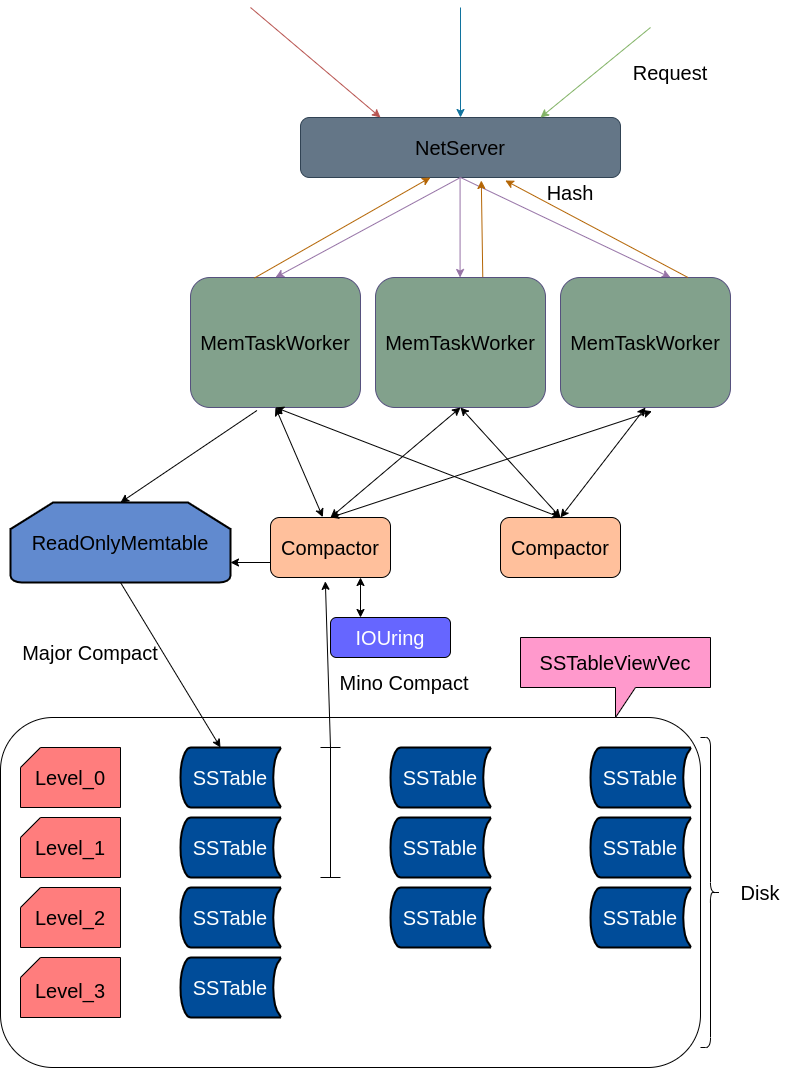

The diagram above was exported from draw.io. Its source (the exported page's mxGraphModel, read from the mxfile embedded in the PNG):
<mxGraphModel dx="856" dy="692" grid="1" gridSize="10" guides="1" tooltips="1" connect="1" arrows="1" fold="1" page="1" pageScale="1" pageWidth="827" pageHeight="1169" math="0" shadow="0">
  <root>
    <mxCell id="0" />
    <mxCell id="1" parent="0" />
    <mxCell id="2" value="&lt;font color=&quot;#000000&quot; style=&quot;font-size: 20px&quot;&gt;NetServer&lt;/font&gt;" style="rounded=1;whiteSpace=wrap;html=1;fillColor=#647687;fontColor=#ffffff;strokeColor=#314354;" vertex="1" parent="1">
      <mxGeometry x="300" y="120" width="320" height="60" as="geometry" />
    </mxCell>
    <mxCell id="6" value="" style="endArrow=classic;html=1;fontSize=20;fontColor=#000000;entryX=0.25;entryY=0;entryDx=0;entryDy=0;fillColor=#f8cecc;strokeColor=#b85450;gradientColor=#ea6b66;" edge="1" parent="1" target="2">
      <mxGeometry width="50" height="50" relative="1" as="geometry">
        <mxPoint x="250" y="10" as="sourcePoint" />
        <mxPoint x="410" y="270" as="targetPoint" />
      </mxGeometry>
    </mxCell>
    <mxCell id="7" value="" style="endArrow=classic;html=1;fontSize=20;fontColor=#000000;fillColor=#b1ddf0;strokeColor=#10739e;" edge="1" parent="1" target="2">
      <mxGeometry width="50" height="50" relative="1" as="geometry">
        <mxPoint x="460" y="10" as="sourcePoint" />
        <mxPoint x="410" y="270" as="targetPoint" />
      </mxGeometry>
    </mxCell>
    <mxCell id="8" value="" style="endArrow=classic;html=1;fontSize=20;fontColor=#000000;entryX=0.75;entryY=0;entryDx=0;entryDy=0;fillColor=#d5e8d4;gradientColor=#97d077;strokeColor=#82b366;" edge="1" parent="1" target="2">
      <mxGeometry width="50" height="50" relative="1" as="geometry">
        <mxPoint x="650" y="30" as="sourcePoint" />
        <mxPoint x="410" y="270" as="targetPoint" />
      </mxGeometry>
    </mxCell>
    <mxCell id="9" value="Request" style="text;html=1;strokeColor=none;fillColor=none;align=center;verticalAlign=middle;whiteSpace=wrap;rounded=0;fontSize=20;fontColor=#000000;" vertex="1" parent="1">
      <mxGeometry x="640" y="60" width="60" height="30" as="geometry" />
    </mxCell>
    <mxCell id="10" value="" style="endArrow=classic;html=1;fontSize=20;fontColor=#000000;exitX=0.5;exitY=1;exitDx=0;exitDy=0;entryX=0.5;entryY=0;entryDx=0;entryDy=0;fillColor=#e1d5e7;strokeColor=#9673a6;" edge="1" parent="1" source="2" target="14">
      <mxGeometry width="50" height="50" relative="1" as="geometry">
        <mxPoint x="360" y="320" as="sourcePoint" />
        <mxPoint x="277.75" y="267.65999999999997" as="targetPoint" />
      </mxGeometry>
    </mxCell>
    <mxCell id="11" value="" style="endArrow=classic;html=1;fontSize=20;fontColor=#000000;entryX=0.5;entryY=0;entryDx=0;entryDy=0;fillColor=#e1d5e7;strokeColor=#9673a6;" edge="1" parent="1">
      <mxGeometry width="50" height="50" relative="1" as="geometry">
        <mxPoint x="459.58" y="180" as="sourcePoint" />
        <mxPoint x="459.58" y="279.9999999999999" as="targetPoint" />
      </mxGeometry>
    </mxCell>
    <mxCell id="12" value="" style="endArrow=classic;html=1;fontSize=20;fontColor=#000000;exitX=0.5;exitY=1;exitDx=0;exitDy=0;fillColor=#e1d5e7;strokeColor=#9673a6;" edge="1" parent="1" source="2">
      <mxGeometry width="50" height="50" relative="1" as="geometry">
        <mxPoint x="470" y="189.9999999999999" as="sourcePoint" />
        <mxPoint x="670" y="280" as="targetPoint" />
      </mxGeometry>
    </mxCell>
    <mxCell id="14" value="MemTaskWorker" style="rounded=1;whiteSpace=wrap;html=1;fontSize=20;fillColor=#82A18C;strokeColor=#56517e;gradientColor=none;align=center;" vertex="1" parent="1">
      <mxGeometry x="190" y="280" width="170" height="130" as="geometry" />
    </mxCell>
    <mxCell id="15" value="MemTaskWorker" style="rounded=1;whiteSpace=wrap;html=1;fontSize=20;fillColor=#82A18C;strokeColor=#56517e;gradientColor=none;" vertex="1" parent="1">
      <mxGeometry x="375" y="280" width="170" height="130" as="geometry" />
    </mxCell>
    <mxCell id="16" value="MemTaskWorker" style="rounded=1;whiteSpace=wrap;html=1;fontSize=20;fillColor=#82A18C;strokeColor=#56517e;gradientColor=none;" vertex="1" parent="1">
      <mxGeometry x="560" y="280" width="170" height="130" as="geometry" />
    </mxCell>
    <mxCell id="20" value="&lt;font color=&quot;#000000&quot;&gt;Compactor&lt;/font&gt;" style="rounded=1;whiteSpace=wrap;html=1;fontSize=20;fillColor=#FFC09C;" vertex="1" parent="1">
      <mxGeometry x="270" y="520" width="120" height="60" as="geometry" />
    </mxCell>
    <mxCell id="21" value="&lt;font color=&quot;#000000&quot;&gt;Compactor&lt;/font&gt;" style="rounded=1;whiteSpace=wrap;html=1;fontSize=20;fillColor=#FFC09C;" vertex="1" parent="1">
      <mxGeometry x="500" y="520" width="120" height="60" as="geometry" />
    </mxCell>
    <mxCell id="23" value="" style="endArrow=classic;startArrow=classic;html=1;fontSize=20;fontColor=#000000;exitX=0.436;exitY=-0.006;exitDx=0;exitDy=0;exitPerimeter=0;entryX=0.5;entryY=1;entryDx=0;entryDy=0;" edge="1" parent="1" source="20" target="14">
      <mxGeometry width="50" height="50" relative="1" as="geometry">
        <mxPoint x="400" y="410" as="sourcePoint" />
        <mxPoint x="450" y="360" as="targetPoint" />
      </mxGeometry>
    </mxCell>
    <mxCell id="24" value="" style="endArrow=classic;startArrow=classic;html=1;fontSize=20;fontColor=#000000;entryX=0.5;entryY=1;entryDx=0;entryDy=0;" edge="1" parent="1" target="15">
      <mxGeometry width="50" height="50" relative="1" as="geometry">
        <mxPoint x="330" y="520" as="sourcePoint" />
        <mxPoint x="450" y="420" as="targetPoint" />
      </mxGeometry>
    </mxCell>
    <mxCell id="25" value="" style="endArrow=classic;startArrow=classic;html=1;fontSize=20;fontColor=#000000;entryX=0.538;entryY=1.029;entryDx=0;entryDy=0;entryPerimeter=0;" edge="1" parent="1" target="16">
      <mxGeometry width="50" height="50" relative="1" as="geometry">
        <mxPoint x="330" y="520" as="sourcePoint" />
        <mxPoint x="295" y="430" as="targetPoint" />
      </mxGeometry>
    </mxCell>
    <mxCell id="26" value="" style="endArrow=classic;startArrow=classic;html=1;fontSize=20;fontColor=#000000;exitX=0.5;exitY=0;exitDx=0;exitDy=0;entryX=0.5;entryY=1;entryDx=0;entryDy=0;" edge="1" parent="1" source="21" target="14">
      <mxGeometry width="50" height="50" relative="1" as="geometry">
        <mxPoint x="352.32000000000016" y="549.6399999999999" as="sourcePoint" />
        <mxPoint x="305" y="440" as="targetPoint" />
      </mxGeometry>
    </mxCell>
    <mxCell id="27" value="" style="endArrow=classic;startArrow=classic;html=1;fontSize=20;fontColor=#000000;exitX=0.5;exitY=0;exitDx=0;exitDy=0;entryX=0.5;entryY=1;entryDx=0;entryDy=0;" edge="1" parent="1" source="21" target="15">
      <mxGeometry width="50" height="50" relative="1" as="geometry">
        <mxPoint x="362.32000000000016" y="559.6399999999999" as="sourcePoint" />
        <mxPoint x="315" y="450" as="targetPoint" />
      </mxGeometry>
    </mxCell>
    <mxCell id="28" value="" style="endArrow=classic;startArrow=classic;html=1;fontSize=20;fontColor=#000000;exitX=0.5;exitY=0;exitDx=0;exitDy=0;entryX=0.5;entryY=1;entryDx=0;entryDy=0;" edge="1" parent="1" source="21" target="16">
      <mxGeometry width="50" height="50" relative="1" as="geometry">
        <mxPoint x="372.32000000000016" y="569.6399999999999" as="sourcePoint" />
        <mxPoint x="325" y="460" as="targetPoint" />
      </mxGeometry>
    </mxCell>
    <mxCell id="32" value="&lt;font color=&quot;#ffffff&quot;&gt;SSTable&lt;/font&gt;" style="strokeWidth=2;html=1;shape=mxgraph.flowchart.stored_data;whiteSpace=wrap;fontSize=20;fontColor=#000000;fillColor=#004C99;gradientColor=none;" vertex="1" parent="1">
      <mxGeometry x="180" y="750" width="100" height="60" as="geometry" />
    </mxCell>
    <mxCell id="33" value="&lt;font color=&quot;#ffffff&quot;&gt;SSTable&lt;/font&gt;" style="strokeWidth=2;html=1;shape=mxgraph.flowchart.stored_data;whiteSpace=wrap;fontSize=20;fontColor=#000000;fillColor=#004C99;gradientColor=none;" vertex="1" parent="1">
      <mxGeometry x="390" y="750" width="100" height="60" as="geometry" />
    </mxCell>
    <mxCell id="34" value="&lt;font color=&quot;#ffffff&quot;&gt;SSTable&lt;/font&gt;" style="strokeWidth=2;html=1;shape=mxgraph.flowchart.stored_data;whiteSpace=wrap;fontSize=20;fontColor=#000000;fillColor=#004C99;gradientColor=none;" vertex="1" parent="1">
      <mxGeometry x="180" y="890" width="100" height="60" as="geometry" />
    </mxCell>
    <mxCell id="35" value="&lt;font color=&quot;#ffffff&quot;&gt;SSTable&lt;/font&gt;" style="strokeWidth=2;html=1;shape=mxgraph.flowchart.stored_data;whiteSpace=wrap;fontSize=20;fontColor=#000000;fillColor=#004C99;gradientColor=none;" vertex="1" parent="1">
      <mxGeometry x="180" y="820" width="100" height="60" as="geometry" />
    </mxCell>
    <mxCell id="36" value="&lt;font color=&quot;#ffffff&quot;&gt;SSTable&lt;/font&gt;" style="strokeWidth=2;html=1;shape=mxgraph.flowchart.stored_data;whiteSpace=wrap;fontSize=20;fontColor=#000000;fillColor=#004C99;gradientColor=none;" vertex="1" parent="1">
      <mxGeometry x="390" y="890" width="100" height="60" as="geometry" />
    </mxCell>
    <mxCell id="37" value="&lt;font color=&quot;#ffffff&quot;&gt;SSTable&lt;/font&gt;" style="strokeWidth=2;html=1;shape=mxgraph.flowchart.stored_data;whiteSpace=wrap;fontSize=20;fontColor=#000000;fillColor=#004C99;gradientColor=none;" vertex="1" parent="1">
      <mxGeometry x="390" y="820" width="100" height="60" as="geometry" />
    </mxCell>
    <mxCell id="38" value="&lt;font color=&quot;#ffffff&quot;&gt;SSTable&lt;/font&gt;" style="strokeWidth=2;html=1;shape=mxgraph.flowchart.stored_data;whiteSpace=wrap;fontSize=20;fontColor=#000000;fillColor=#004C99;gradientColor=none;" vertex="1" parent="1">
      <mxGeometry x="590" y="890" width="100" height="60" as="geometry" />
    </mxCell>
    <mxCell id="39" value="&lt;font color=&quot;#ffffff&quot;&gt;SSTable&lt;/font&gt;" style="strokeWidth=2;html=1;shape=mxgraph.flowchart.stored_data;whiteSpace=wrap;fontSize=20;fontColor=#000000;fillColor=#004C99;gradientColor=none;" vertex="1" parent="1">
      <mxGeometry x="590" y="820" width="100" height="60" as="geometry" />
    </mxCell>
    <mxCell id="40" value="&lt;font color=&quot;#ffffff&quot;&gt;SSTable&lt;/font&gt;" style="strokeWidth=2;html=1;shape=mxgraph.flowchart.stored_data;whiteSpace=wrap;fontSize=20;fontColor=#000000;fillColor=#004C99;gradientColor=none;" vertex="1" parent="1">
      <mxGeometry x="590" y="750" width="100" height="60" as="geometry" />
    </mxCell>
    <mxCell id="41" value="&lt;font color=&quot;#ffffff&quot;&gt;SSTable&lt;/font&gt;" style="strokeWidth=2;html=1;shape=mxgraph.flowchart.stored_data;whiteSpace=wrap;fontSize=20;fontColor=#000000;fillColor=#004C99;gradientColor=none;" vertex="1" parent="1">
      <mxGeometry x="180" y="960" width="100" height="60" as="geometry" />
    </mxCell>
    <mxCell id="42" value="" style="verticalLabelPosition=bottom;verticalAlign=top;html=1;shape=card;whiteSpace=wrap;size=20;arcSize=12;fontSize=20;fontColor=#FFFFFF;fillColor=#FF7D7D;gradientColor=none;" vertex="1" parent="1">
      <mxGeometry x="20" y="750" width="100" height="60" as="geometry" />
    </mxCell>
    <mxCell id="43" value="" style="verticalLabelPosition=bottom;verticalAlign=top;html=1;shape=card;whiteSpace=wrap;size=20;arcSize=12;fontSize=20;fontColor=#FFFFFF;fillColor=#FF7D7D;gradientColor=none;" vertex="1" parent="1">
      <mxGeometry x="20" y="960" width="100" height="60" as="geometry" />
    </mxCell>
    <mxCell id="44" value="" style="verticalLabelPosition=bottom;verticalAlign=top;html=1;shape=card;whiteSpace=wrap;size=20;arcSize=12;fontSize=20;fontColor=#FFFFFF;fillColor=#FF7D7D;gradientColor=none;" vertex="1" parent="1">
      <mxGeometry x="20" y="820" width="100" height="60" as="geometry" />
    </mxCell>
    <mxCell id="45" value="" style="verticalLabelPosition=bottom;verticalAlign=top;html=1;shape=card;whiteSpace=wrap;size=20;arcSize=12;fontSize=20;fontColor=#FFFFFF;fillColor=#FF7D7D;gradientColor=none;" vertex="1" parent="1">
      <mxGeometry x="20" y="890" width="100" height="60" as="geometry" />
    </mxCell>
    <mxCell id="47" value="" style="html=1;labelBackgroundColor=#ffffff;endArrow=classic;endFill=1;endSize=6;jettySize=auto;orthogonalLoop=1;strokeWidth=1;fontSize=14;fontColor=#FFFFFF;exitX=0.376;exitY=0.004;exitDx=0;exitDy=0;exitPerimeter=0;entryX=0.406;entryY=1;entryDx=0;entryDy=0;entryPerimeter=0;fillColor=#fad7ac;strokeColor=#b46504;" edge="1" parent="1" source="14" target="2">
      <mxGeometry width="60" height="60" relative="1" as="geometry">
        <mxPoint x="400" y="280" as="sourcePoint" />
        <mxPoint x="410" y="190" as="targetPoint" />
      </mxGeometry>
    </mxCell>
    <mxCell id="48" value="" style="html=1;labelBackgroundColor=#ffffff;endArrow=classic;endFill=1;endSize=6;jettySize=auto;orthogonalLoop=1;strokeWidth=1;fontSize=14;fontColor=#FFFFFF;exitX=0.631;exitY=-0.003;exitDx=0;exitDy=0;exitPerimeter=0;fillColor=#fad7ac;strokeColor=#b46504;entryX=0.565;entryY=1.05;entryDx=0;entryDy=0;entryPerimeter=0;" edge="1" parent="1" source="15" target="2">
      <mxGeometry width="60" height="60" relative="1" as="geometry">
        <mxPoint x="263.9200000000001" y="290.52" as="sourcePoint" />
        <mxPoint x="450" y="190" as="targetPoint" />
      </mxGeometry>
    </mxCell>
    <mxCell id="49" value="" style="html=1;labelBackgroundColor=#ffffff;endArrow=classic;endFill=1;endSize=6;jettySize=auto;orthogonalLoop=1;strokeWidth=1;fontSize=14;fontColor=#FFFFFF;exitX=0.75;exitY=0;exitDx=0;exitDy=0;fillColor=#fad7ac;strokeColor=#b46504;entryX=0.64;entryY=1.05;entryDx=0;entryDy=0;entryPerimeter=0;" edge="1" parent="1" source="16" target="2">
      <mxGeometry width="60" height="60" relative="1" as="geometry">
        <mxPoint x="273.9200000000001" y="300.52" as="sourcePoint" />
        <mxPoint x="500" y="200" as="targetPoint" />
      </mxGeometry>
    </mxCell>
    <mxCell id="50" value="&lt;font color=&quot;#000000&quot;&gt;Level_0&lt;/font&gt;" style="text;html=1;strokeColor=none;fillColor=none;align=center;verticalAlign=middle;whiteSpace=wrap;rounded=0;fontSize=20;fontColor=#FFFFFF;" vertex="1" parent="1">
      <mxGeometry x="40" y="765" width="60" height="30" as="geometry" />
    </mxCell>
    <mxCell id="51" value="Level_1" style="text;html=1;strokeColor=none;fillColor=none;align=center;verticalAlign=middle;whiteSpace=wrap;rounded=0;fontSize=20;fontColor=#000000;" vertex="1" parent="1">
      <mxGeometry x="40" y="835" width="60" height="30" as="geometry" />
    </mxCell>
    <mxCell id="52" value="Level_2" style="text;html=1;strokeColor=none;fillColor=none;align=center;verticalAlign=middle;whiteSpace=wrap;rounded=0;fontSize=20;fontColor=#000000;" vertex="1" parent="1">
      <mxGeometry x="40" y="905" width="60" height="30" as="geometry" />
    </mxCell>
    <mxCell id="53" value="Level_3" style="text;html=1;strokeColor=none;fillColor=none;align=center;verticalAlign=middle;whiteSpace=wrap;rounded=0;fontSize=20;fontColor=#000000;" vertex="1" parent="1">
      <mxGeometry x="40" y="980" width="60" height="25" as="geometry" />
    </mxCell>
    <mxCell id="59" value="ReadOnlyMemtable" style="strokeWidth=2;html=1;shape=mxgraph.flowchart.loop_limit;whiteSpace=wrap;fontSize=20;fontColor=#000000;fillColor=#618ACF;gradientColor=none;" vertex="1" parent="1">
      <mxGeometry x="10" y="505" width="220" height="80" as="geometry" />
    </mxCell>
    <mxCell id="60" value="" style="endArrow=classic;html=1;fontSize=20;fontColor=#000000;exitX=0;exitY=0.75;exitDx=0;exitDy=0;entryX=1;entryY=0.75;entryDx=0;entryDy=0;entryPerimeter=0;" edge="1" parent="1" source="20" target="59">
      <mxGeometry width="50" height="50" relative="1" as="geometry">
        <mxPoint x="400" y="540" as="sourcePoint" />
        <mxPoint x="450" y="490" as="targetPoint" />
      </mxGeometry>
    </mxCell>
    <mxCell id="61" value="" style="endArrow=classic;html=1;fontSize=20;fontColor=#000000;entryX=0.4;entryY=0;entryDx=0;entryDy=0;entryPerimeter=0;exitX=0.5;exitY=1;exitDx=0;exitDy=0;exitPerimeter=0;" edge="1" parent="1" source="59" target="32">
      <mxGeometry width="50" height="50" relative="1" as="geometry">
        <mxPoint x="170" y="590" as="sourcePoint" />
        <mxPoint x="450" y="490" as="targetPoint" />
      </mxGeometry>
    </mxCell>
    <mxCell id="62" value="" style="endArrow=classic;html=1;fontSize=20;fontColor=#000000;exitX=0.391;exitY=1.023;exitDx=0;exitDy=0;exitPerimeter=0;entryX=0.5;entryY=0;entryDx=0;entryDy=0;entryPerimeter=0;" edge="1" parent="1" source="14" target="59">
      <mxGeometry width="50" height="50" relative="1" as="geometry">
        <mxPoint x="400" y="590" as="sourcePoint" />
        <mxPoint x="450" y="540" as="targetPoint" />
      </mxGeometry>
    </mxCell>
    <mxCell id="63" value="" style="shape=curlyBracket;whiteSpace=wrap;html=1;rounded=1;flipH=1;fontSize=20;fontColor=#000000;fillColor=#618ACF;gradientColor=none;" vertex="1" parent="1">
      <mxGeometry x="700" y="740" width="20" height="310" as="geometry" />
    </mxCell>
    <mxCell id="64" value="Disk" style="text;html=1;strokeColor=none;fillColor=none;align=center;verticalAlign=middle;whiteSpace=wrap;rounded=0;fontSize=20;fontColor=#000000;" vertex="1" parent="1">
      <mxGeometry x="730" y="880" width="60" height="30" as="geometry" />
    </mxCell>
    <mxCell id="66" value="" style="shape=crossbar;whiteSpace=wrap;html=1;rounded=1;direction=south;fontSize=20;fontColor=#000000;fillColor=#618ACF;gradientColor=none;" vertex="1" parent="1">
      <mxGeometry x="320" y="750" width="20" height="130" as="geometry" />
    </mxCell>
    <mxCell id="68" value="" style="endArrow=classic;html=1;fontSize=20;fontColor=#000000;exitX=0;exitY=0.5;exitDx=0;exitDy=0;exitPerimeter=0;entryX=0.457;entryY=1.064;entryDx=0;entryDy=0;entryPerimeter=0;" edge="1" parent="1" source="66" target="20">
      <mxGeometry width="50" height="50" relative="1" as="geometry">
        <mxPoint x="400" y="590" as="sourcePoint" />
        <mxPoint x="450" y="540" as="targetPoint" />
      </mxGeometry>
    </mxCell>
    <mxCell id="69" value="Major Compact" style="text;html=1;strokeColor=none;fillColor=none;align=center;verticalAlign=middle;whiteSpace=wrap;rounded=0;fontSize=20;fontColor=#000000;" vertex="1" parent="1">
      <mxGeometry x="20" y="640" width="140" height="30" as="geometry" />
    </mxCell>
    <mxCell id="70" value="Mino Compact" style="text;html=1;strokeColor=none;fillColor=none;align=center;verticalAlign=middle;whiteSpace=wrap;rounded=0;fontSize=20;fontColor=#000000;" vertex="1" parent="1">
      <mxGeometry x="329" y="670" width="150" height="30" as="geometry" />
    </mxCell>
    <mxCell id="74" value="" style="rounded=1;whiteSpace=wrap;html=1;fontSize=20;fontColor=#000000;fillColor=none;gradientColor=none;" vertex="1" parent="1">
      <mxGeometry y="720" width="700" height="350" as="geometry" />
    </mxCell>
    <mxCell id="76" value="SSTableViewVec" style="shape=callout;whiteSpace=wrap;html=1;perimeter=calloutPerimeter;fontSize=20;fontColor=#000000;fillColor=#FF99CC;gradientColor=none;" vertex="1" parent="1">
      <mxGeometry x="520" y="640" width="190" height="80" as="geometry" />
    </mxCell>
    <mxCell id="77" value="Hash" style="text;html=1;strokeColor=none;fillColor=none;align=center;verticalAlign=middle;whiteSpace=wrap;rounded=0;fontSize=20;fontColor=#000000;" vertex="1" parent="1">
      <mxGeometry x="520" y="180" width="100" height="30" as="geometry" />
    </mxCell>
    <mxCell id="78" value="&lt;font color=&quot;#ffffff&quot;&gt;IOUring&lt;/font&gt;" style="rounded=1;whiteSpace=wrap;html=1;fontSize=20;fontColor=#000000;fillColor=#6666FF;gradientColor=none;" vertex="1" parent="1">
      <mxGeometry x="330" y="620" width="120" height="40" as="geometry" />
    </mxCell>
    <mxCell id="80" value="" style="endArrow=classic;startArrow=classic;html=1;fontSize=20;fontColor=#FFFFFF;exitX=0.75;exitY=1;exitDx=0;exitDy=0;entryX=0.25;entryY=0;entryDx=0;entryDy=0;" edge="1" parent="1" source="20" target="78">
      <mxGeometry width="50" height="50" relative="1" as="geometry">
        <mxPoint x="400" y="620" as="sourcePoint" />
        <mxPoint x="450" y="570" as="targetPoint" />
      </mxGeometry>
    </mxCell>
  </root>
</mxGraphModel>